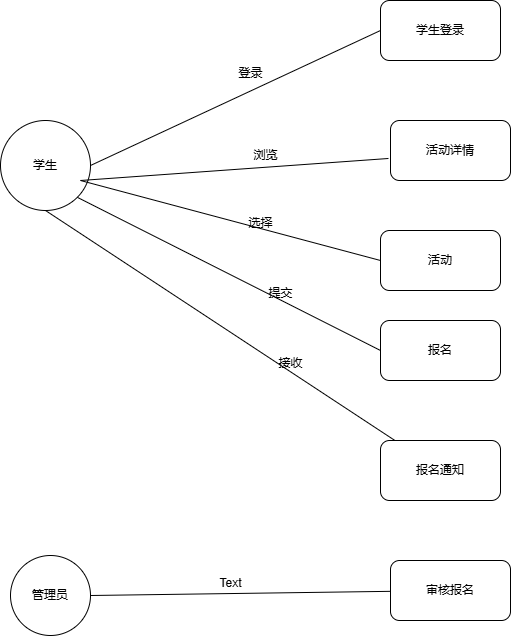

The diagram above was exported from draw.io. Its source (the exported page's mxGraphModel, read from the mxfile embedded in the PNG):
<mxGraphModel dx="706" dy="644" grid="1" gridSize="10" guides="1" tooltips="1" connect="1" arrows="1" fold="1" page="1" pageScale="1" pageWidth="827" pageHeight="1169" math="0" shadow="0">
  <root>
    <mxCell id="0" />
    <mxCell id="1" parent="0" />
    <mxCell id="TItQTnhBBM0kbE-Gc0TB-1" value="学生" style="ellipse;whiteSpace=wrap;html=1;aspect=fixed;" parent="1" vertex="1">
      <mxGeometry x="100" y="150" width="90" height="90" as="geometry" />
    </mxCell>
    <mxCell id="x3UTovNJSLjFe76HG4Yw-1" value="" style="endArrow=none;html=1;rounded=0;exitX=1;exitY=0.5;exitDx=0;exitDy=0;entryX=0;entryY=0.5;entryDx=0;entryDy=0;" edge="1" parent="1" source="TItQTnhBBM0kbE-Gc0TB-1" target="x3UTovNJSLjFe76HG4Yw-11">
      <mxGeometry width="50" height="50" relative="1" as="geometry">
        <mxPoint x="340" y="360" as="sourcePoint" />
        <mxPoint x="470" y="100" as="targetPoint" />
      </mxGeometry>
    </mxCell>
    <mxCell id="x3UTovNJSLjFe76HG4Yw-2" value="" style="endArrow=none;html=1;rounded=0;entryX=-0.017;entryY=0.633;entryDx=0;entryDy=0;entryPerimeter=0;exitX=0;exitY=0.5;exitDx=0;exitDy=0;" edge="1" parent="1" target="x3UTovNJSLjFe76HG4Yw-10">
      <mxGeometry width="50" height="50" relative="1" as="geometry">
        <mxPoint x="480" y="290" as="sourcePoint" />
        <mxPoint x="440" y="210" as="targetPoint" />
        <Array as="points">
          <mxPoint x="180" y="210" />
        </Array>
      </mxGeometry>
    </mxCell>
    <mxCell id="x3UTovNJSLjFe76HG4Yw-3" value="" style="endArrow=none;html=1;rounded=0;exitX=1;exitY=1;exitDx=0;exitDy=0;entryX=0;entryY=0.5;entryDx=0;entryDy=0;" edge="1" parent="1" source="TItQTnhBBM0kbE-Gc0TB-1" target="x3UTovNJSLjFe76HG4Yw-8">
      <mxGeometry width="50" height="50" relative="1" as="geometry">
        <mxPoint x="340" y="360" as="sourcePoint" />
        <mxPoint x="400" y="410" as="targetPoint" />
      </mxGeometry>
    </mxCell>
    <mxCell id="x3UTovNJSLjFe76HG4Yw-6" value="" style="endArrow=none;html=1;rounded=0;exitX=0.5;exitY=1;exitDx=0;exitDy=0;" edge="1" parent="1" source="TItQTnhBBM0kbE-Gc0TB-1" target="x3UTovNJSLjFe76HG4Yw-7">
      <mxGeometry width="50" height="50" relative="1" as="geometry">
        <mxPoint x="90" y="320" as="sourcePoint" />
        <mxPoint x="360" y="470" as="targetPoint" />
      </mxGeometry>
    </mxCell>
    <mxCell id="x3UTovNJSLjFe76HG4Yw-7" value="报名通知" style="rounded=1;whiteSpace=wrap;html=1;" vertex="1" parent="1">
      <mxGeometry x="480" y="470" width="120" height="60" as="geometry" />
    </mxCell>
    <mxCell id="x3UTovNJSLjFe76HG4Yw-8" value="报名" style="rounded=1;whiteSpace=wrap;html=1;" vertex="1" parent="1">
      <mxGeometry x="480" y="350" width="120" height="60" as="geometry" />
    </mxCell>
    <mxCell id="x3UTovNJSLjFe76HG4Yw-10" value="活动详情" style="rounded=1;whiteSpace=wrap;html=1;" vertex="1" parent="1">
      <mxGeometry x="490" y="150" width="120" height="60" as="geometry" />
    </mxCell>
    <mxCell id="x3UTovNJSLjFe76HG4Yw-11" value="学生登录" style="rounded=1;whiteSpace=wrap;html=1;" vertex="1" parent="1">
      <mxGeometry x="480" y="30" width="120" height="60" as="geometry" />
    </mxCell>
    <mxCell id="x3UTovNJSLjFe76HG4Yw-12" value="管理员" style="ellipse;whiteSpace=wrap;html=1;aspect=fixed;" vertex="1" parent="1">
      <mxGeometry x="110" y="585" width="80" height="80" as="geometry" />
    </mxCell>
    <mxCell id="x3UTovNJSLjFe76HG4Yw-13" value="" style="endArrow=none;html=1;rounded=0;exitX=1;exitY=0.5;exitDx=0;exitDy=0;" edge="1" parent="1" source="x3UTovNJSLjFe76HG4Yw-12" target="x3UTovNJSLjFe76HG4Yw-14">
      <mxGeometry width="50" height="50" relative="1" as="geometry">
        <mxPoint x="160" y="639.5" as="sourcePoint" />
        <mxPoint x="480" y="640" as="targetPoint" />
      </mxGeometry>
    </mxCell>
    <mxCell id="x3UTovNJSLjFe76HG4Yw-14" value="审核报名" style="rounded=1;whiteSpace=wrap;html=1;" vertex="1" parent="1">
      <mxGeometry x="490" y="590" width="120" height="60" as="geometry" />
    </mxCell>
    <mxCell id="x3UTovNJSLjFe76HG4Yw-15" value="活动" style="rounded=1;whiteSpace=wrap;html=1;" vertex="1" parent="1">
      <mxGeometry x="480" y="260" width="120" height="60" as="geometry" />
    </mxCell>
    <mxCell id="x3UTovNJSLjFe76HG4Yw-16" value="浏览" style="text;html=1;align=center;verticalAlign=middle;resizable=0;points=[];autosize=1;strokeColor=none;fillColor=none;" vertex="1" parent="1">
      <mxGeometry x="340" y="170" width="50" height="30" as="geometry" />
    </mxCell>
    <mxCell id="x3UTovNJSLjFe76HG4Yw-17" value="选择" style="text;html=1;align=center;verticalAlign=middle;resizable=0;points=[];autosize=1;strokeColor=none;fillColor=none;" vertex="1" parent="1">
      <mxGeometry x="335" y="238" width="50" height="30" as="geometry" />
    </mxCell>
    <mxCell id="x3UTovNJSLjFe76HG4Yw-18" value="提交" style="text;html=1;align=center;verticalAlign=middle;resizable=0;points=[];autosize=1;strokeColor=none;fillColor=none;" vertex="1" parent="1">
      <mxGeometry x="355" y="308" width="50" height="30" as="geometry" />
    </mxCell>
    <mxCell id="x3UTovNJSLjFe76HG4Yw-19" value="接收" style="text;html=1;align=center;verticalAlign=middle;resizable=0;points=[];autosize=1;strokeColor=none;fillColor=none;" vertex="1" parent="1">
      <mxGeometry x="365" y="378" width="50" height="30" as="geometry" />
    </mxCell>
    <mxCell id="x3UTovNJSLjFe76HG4Yw-20" value="登录" style="text;html=1;align=center;verticalAlign=middle;resizable=0;points=[];autosize=1;strokeColor=none;fillColor=none;" vertex="1" parent="1">
      <mxGeometry x="325" y="88" width="50" height="30" as="geometry" />
    </mxCell>
    <mxCell id="x3UTovNJSLjFe76HG4Yw-21" value="Text" style="text;html=1;align=center;verticalAlign=middle;resizable=0;points=[];autosize=1;strokeColor=none;fillColor=none;" vertex="1" parent="1">
      <mxGeometry x="305" y="598" width="50" height="30" as="geometry" />
    </mxCell>
  </root>
</mxGraphModel>